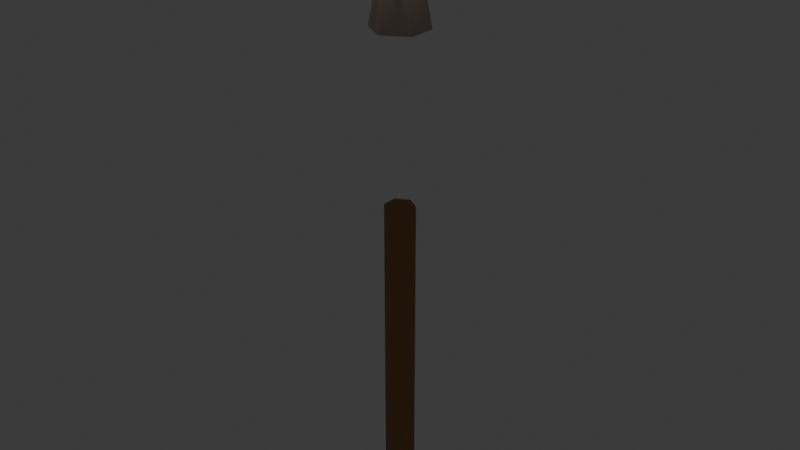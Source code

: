 # Source: torch.blend  (saved by Blender 5.1.30; exported with 4.5.12 LTS)
import bpy
from mathutils import Matrix  # noqa: F401  (used for matrix-valued properties, if any)

bpy.ops.wm.read_factory_settings(use_empty=True)
scene = bpy.context.scene
scene.name = 'Scene'

# ---- collections
col_collection = bpy.data.collections.new('Collection'); scene.collection.children.link(col_collection)

# ---- materials (node trees are filled in below, after node groups)
mat_torch_wood = bpy.data.materials.new('Torch_Wood')
mat_torch_metal = bpy.data.materials.new('Torch_Metal')
mat_torch_flame = bpy.data.materials.new('Torch_Flame')

# ---- material node trees
mat_torch_wood.use_nodes = True; mat_torch_wood.node_tree.nodes.clear()
_N = mat_torch_wood.node_tree.nodes; _L = mat_torch_wood.node_tree.links
n0 = _N.new('ShaderNodeBsdfPrincipled'); n0.name = 'Principled BSDF'; n0.location = (-200, 100)
n0.inputs[0].default_value = (0.38, 0.2, 0.08, 1.0)
n0.inputs[2].default_value = 0.95
n1 = _N.new('ShaderNodeOutputMaterial'); n1.name = 'Material Output'; n1.location = (200, 100)
_L.new(n0.outputs[0], n1.inputs[0])
n1.is_active_output = True
mat_torch_metal.use_nodes = True; mat_torch_metal.node_tree.nodes.clear()
_N = mat_torch_metal.node_tree.nodes; _L = mat_torch_metal.node_tree.links
n0 = _N.new('ShaderNodeBsdfPrincipled'); n0.name = 'Principled BSDF'; n0.location = (-200, 100)
n0.inputs[0].default_value = (0.28, 0.28, 0.32, 1.0)
n0.inputs[1].default_value = 0.85
n0.inputs[2].default_value = 0.35
n1 = _N.new('ShaderNodeOutputMaterial'); n1.name = 'Material Output'; n1.location = (200, 100)
_L.new(n0.outputs[0], n1.inputs[0])
n1.is_active_output = True
mat_torch_flame.use_nodes = True; mat_torch_flame.node_tree.nodes.clear()
_N = mat_torch_flame.node_tree.nodes; _L = mat_torch_flame.node_tree.links
n0 = _N.new('ShaderNodeBsdfPrincipled'); n0.name = 'Principled BSDF'; n0.location = (-200, 100)
n0.inputs[0].default_value = (1.0, 0.45, 0.05, 1.0)
n0.inputs[2].default_value = 0.8
n0.inputs[27].default_value = (1.0, 0.45, 0.05, 1.0)
n0.inputs[28].default_value = 6.0
n1 = _N.new('ShaderNodeOutputMaterial'); n1.name = 'Material Output'; n1.location = (200, 100)
_L.new(n0.outputs[0], n1.inputs[0])
n1.is_active_output = True

# ---- world
world_world = bpy.data.worlds.new('World'); scene.world = world_world
world_world.use_nodes = True; world_world.node_tree.nodes.clear()
_N = world_world.node_tree.nodes; _L = world_world.node_tree.links
n0 = _N.new('ShaderNodeOutputWorld'); n0.name = 'World Output'; n0.location = (200, 100)
n1 = _N.new('ShaderNodeBackground'); n1.name = 'Background'; n1.location = (-200, 100)
n1.inputs[0].default_value = (0.05088, 0.05088, 0.05088, 1.0)
_L.new(n1.outputs[0], n0.inputs[0])
n0.is_active_output = True
world_world.color = (0.05088, 0.05088, 0.05088)
world_world.sun_shadow_jitter_overblur = 0.0

# ---- lights
light_point = bpy.data.lights.new('Point', 'POINT')
light_point.color = (1.0, 0.65, 0.25)
light_point.energy = 80.0
light_point.shadow_soft_size = 0.04

# ---- meshes
me_cylinder = bpy.data.meshes.new('Cylinder')
me_cylinder.from_pydata([(0.0, 0.04, 0.0), (0.0, 0.04, 0.9), (0.03464, 0.02, 0.0), (0.03464, 0.02, 0.9), (0.03464, -0.02, 0.0), (0.03464, -0.02, 0.9), (0.0, -0.04, 0.0), (0.0, -0.04, 0.9), (-0.03464, -0.02, 0.0), (-0.03464, -0.02, 0.9), (-0.03464, 0.02, 0.0), (-0.03464, 0.02, 0.9)], [], [(0, 1, 3, 2), (2, 3, 5, 4), (4, 5, 7, 6), (6, 7, 9, 8), (3, 1, 11, 9, 7, 5), (8, 9, 11, 10), (10, 11, 1, 0), (0, 2, 4, 6, 8, 10)])
_uv = me_cylinder.uv_layers.new(name='UVMap')
_uv.uv.foreach_set('vector', [1.0, 0.5, 1.0, 1.0, 0.8333, 1.0, 0.8333, 0.5, 0.8333, 0.5, 0.8333, 1.0, 0.6667, 1.0, 0.6667, 0.5, 0.6667, 0.5, 0.6667, 1.0, 0.5, 1.0, 0.5, 0.5, 0.5, 0.5, 0.5, 1.0, 0.3333, 1.0, 0.3333, 0.5, 0.4578, 0.37, 0.25, 0.49, 0.04215, 0.37, 0.04215, 0.13, 0.25, 0.01, 0.4578, 0.13, 0.3333, 0.5, 0.3333, 1.0, 0.1667, 1.0, 0.1667, 0.5, 0.1667, 0.5, 0.1667, 1.0, -8.941e-08, 1.0, -8.941e-08, 0.5, 0.75, 0.49, 0.9578, 0.37, 0.9578, 0.13, 0.75, 0.01, 0.5422, 0.13, 0.5422, 0.37])
me_cylinder.materials.append(mat_torch_wood)
me_cylinder.update()
me_cone = bpy.data.meshes.new('Cone')
me_cone.from_pydata([(0.0, 0.075, -0.07), (0.0, 0.05, 0.07), (0.06495, 0.0375, -0.07), (0.0433, 0.025, 0.07), (0.06495, -0.0375, -0.07), (0.0433, -0.025, 0.07), (0.0, -0.075, -0.07), (0.0, -0.05, 0.07), (-0.06495, -0.0375, -0.07), (-0.0433, -0.025, 0.07), (-0.06495, 0.0375, -0.07), (-0.0433, 0.025, 0.07)], [], [(0, 1, 3, 2), (2, 3, 5, 4), (4, 5, 7, 6), (6, 7, 9, 8), (3, 1, 11, 9, 7, 5), (8, 9, 11, 10), (10, 11, 1, 0), (0, 2, 4, 6, 8, 10)])
_uv = me_cone.uv_layers.new(name='UVMap')
_uv.uv.foreach_set('vector', [1.0, 0.5, 1.0, 1.0, 0.8333, 1.0, 0.8333, 0.5, 0.8333, 0.5, 0.8333, 1.0, 0.6667, 1.0, 0.6667, 0.5, 0.6667, 0.5, 0.6667, 1.0, 0.5, 1.0, 0.5, 0.5, 0.5, 0.5, 0.5, 1.0, 0.3333, 1.0, 0.3333, 0.5, 0.4578, 0.37, 0.25, 0.49, 0.04215, 0.37, 0.04215, 0.13, 0.25, 0.01, 0.4578, 0.13, 0.3333, 0.5, 0.3333, 1.0, 0.1667, 1.0, 0.1667, 0.5, 0.1667, 0.5, 0.1667, 1.0, -8.941e-08, 1.0, -8.941e-08, 0.5, 0.75, 0.49, 0.9578, 0.37, 0.9578, 0.13, 0.75, 0.01, 0.5422, 0.13, 0.5422, 0.37])
me_cone.materials.append(mat_torch_metal)
me_cone.update()
me_cone_001 = bpy.data.meshes.new('Cone.001')
me_cone_001.from_pydata([(0.0, 0.05, -0.1), (0.04755, 0.01545, -0.1), (0.02939, -0.04045, -0.1), (-0.02939, -0.04045, -0.1), (-0.04755, 0.01545, -0.1), (0.0, 0.0, 0.1)], [], [(0, 5, 1), (1, 5, 2), (2, 5, 3), (0, 1, 2, 3, 4), (3, 5, 4), (4, 5, 0)])
_uv = me_cone_001.uv_layers.new(name='UVMap')
_uv.uv.foreach_set('vector', [0.25, 0.49, 0.25, 0.25, 0.4783, 0.3242, 0.4783, 0.3242, 0.25, 0.25, 0.3911, 0.05584, 0.3911, 0.05584, 0.25, 0.25, 0.1089, 0.05584, 0.75, 0.49, 0.9783, 0.3242, 0.8911, 0.05584, 0.6089, 0.05584, 0.5217, 0.3242, 0.1089, 0.05584, 0.25, 0.25, 0.02175, 0.3242, 0.02175, 0.3242, 0.25, 0.25, 0.25, 0.49])
me_cone_001.materials.append(mat_torch_flame)
me_cone_001.update()

# ---- objects
ob_torch_handle = bpy.data.objects.new('Torch_Handle', me_cylinder)
ob_torch_collar = bpy.data.objects.new('Torch_Collar', me_cone)
ob_torch_flame = bpy.data.objects.new('Torch_Flame', me_cone_001)
ob_torch_light = bpy.data.objects.new('Torch_Light', light_point)

# ---- transforms, parenting, visibility, modifiers, constraints
ob_torch_handle.location = (0.0, 0.0, 0.0)
ob_torch_collar.parent = ob_torch_handle
ob_torch_collar.location = (0.0, 0.0, 1.42)
ob_torch_flame.parent = ob_torch_handle
ob_torch_flame.location = (0.0, 0.0, 1.59)
ob_torch_light.parent = ob_torch_handle
ob_torch_light.location = (0.0, 0.0, 1.73)

# ---- collection membership
col_collection.objects.link(ob_torch_handle)
col_collection.objects.link(ob_torch_collar)
col_collection.objects.link(ob_torch_flame)
col_collection.objects.link(ob_torch_light)

# ---- scene / render settings (as saved in the file)
scene.frame_start = 1; scene.frame_end = 250; scene.frame_set(1)
scene.render.engine = 'BLENDER_EEVEE_NEXT'
scene.render.bake_bias = 0.0
scene.render.bake_samples = 0
scene.cycles.sampling_pattern = 'TABULATED_SOBOL'
scene.eevee.use_volume_custom_range = False
bpy.context.view_layer.update()

# ---- added for rendering (the .blend has no active camera): camera
cam_auto = bpy.data.cameras.new('AutoCamera')
cam_auto.lens = 50.0
cam_auto.sensor_width = 36.0
cam_auto.clip_end = 1000.0
ob_auto_camera = bpy.data.objects.new('AutoCamera', cam_auto)
scene.collection.objects.link(ob_auto_camera)
ob_auto_camera.location = (1.57437, -1.88925, 2.1045)
ob_auto_camera.rotation_euler = (1.09748, -7.21219e-08, 0.694738)
scene.camera = ob_auto_camera
bpy.context.view_layer.update()
